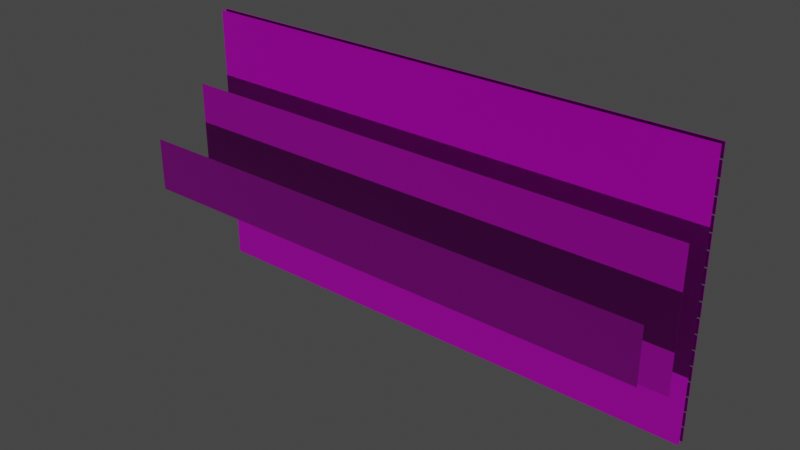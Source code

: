 # Source: Storen0.2.blend  (saved by Blender 2.83.19; exported with 4.5.12 LTS)
import bpy
from mathutils import Matrix  # noqa: F401  (used for matrix-valued properties, if any)

bpy.ops.wm.read_factory_settings(use_empty=True)
scene = bpy.context.scene
scene.name = 'Scene'

# ---- collections
col_window_001 = bpy.data.collections.new('Window.001'); scene.collection.children.link(col_window_001)
col_storen = bpy.data.collections.new('Storen'); scene.collection.children.link(col_storen)
col_mesh = bpy.data.collections.new('Mesh'); scene.collection.children.link(col_mesh)
col_rig = bpy.data.collections.new('Rig'); scene.collection.children.link(col_rig)
col_extras = bpy.data.collections.new('Extras'); scene.collection.children.link(col_extras)

# ---- images (referenced by path relative to the original .blend; pixels are not part of the script)
import os
ASSET_DIR = os.environ.get("B2B_ASSET_DIR", "")  # directory of the original .blend (textures are referenced by path, not embedded)
HERE = os.path.dirname(os.path.abspath(__file__))  # packed textures are extracted next to this script under _unpacked/

def load_image(name, relpath, width, height, colorspace="sRGB"):
    """Load a texture the original file referenced (path relative to the .blend, or extracted next to this script)."""
    p = next((c for c in (os.path.join(HERE, relpath), os.path.join(ASSET_DIR, relpath)) if relpath and os.path.exists(c)), "")
    if p:
        img = bpy.data.images.load(p, check_existing=True)
        img.name = name
    else:  # same state as the original file: an image datablock whose file is absent (Cycles renders it pink)
        img = bpy.data.images.new(name, width, height)
        img.source = "FILE"
        img.filepath = "//" + (relpath or name)
    img.colorspace_settings.name = colorspace
    return img
img_brushedmetal_png_002 = load_image('BrushedMetal.png.002', 'BrushedMetal.png', 1024, 1024, 'sRGB')
img_storennormald_png = load_image('StorenNormalD.png', 'StorenNormalD.png', 1024, 1024, 'Non-Color')
img_storennormal_png = load_image('StorenNormal.png', 'StorenNormal.png', 1024, 1024, 'Linear Rec.709')
img_storend_png = load_image('StorenD.png', 'StorenD.png', 1024, 1024, 'sRGB')
img_brushedmetal_metallic_png_002 = load_image('BrushedMetal.metallic.png.002', 'BrushedMetal.metallic.png', 1024, 1024, 'sRGB')

# ---- materials (node trees are filled in below, after node groups)
mat_brushedmetal = bpy.data.materials.new('BrushedMetal')
mat_material = bpy.data.materials.new('Material')

# ---- material node trees
mat_brushedmetal.use_nodes = True; mat_brushedmetal.node_tree.nodes.clear()
_N = mat_brushedmetal.node_tree.nodes; _L = mat_brushedmetal.node_tree.links
n0 = _N.new('ShaderNodeOutputMaterial'); n0.name = 'Material Output'; n0.location = (647, 300)
n1 = _N.new('ShaderNodeTexImage'); n1.name = 'Image Texture'; n1.location = (-449, 388)
n1.image = img_brushedmetal_png_002
n2 = _N.new('ShaderNodeUVMap'); n2.name = 'UV Map.002'; n2.location = (-797, -562)
n2.uv_map = 'daMap'
n3 = _N.new('ShaderNodeNormalMap'); n3.name = 'Normal Map'; n3.location = (-173, -173)
n3.uv_map = 'UVMap'
n4 = _N.new('ShaderNodeBsdfPrincipled'); n4.name = 'Principled BSDF.001'; n4.location = (279, 298)
n4.distribution = 'GGX'
n4.subsurface_method = 'BURLEY'
n4.inputs[3].default_value = 1.45
n4.inputs[27].default_value = (0.0, 0.0, 0.0, 1.0)
n4.inputs[28].default_value = 1.0
n5 = _N.new('ShaderNodeTexImage'); n5.name = 'Image Texture.001'; n5.location = (-447, -176)
n5.width = 255
n5.image = img_storennormald_png
n6 = _N.new('ShaderNodeTexImage'); n6.name = 'Image Texture.003'; n6.location = (-548, -454)
n6.image = img_storennormal_png
n7 = _N.new('ShaderNodeNormalMap'); n7.name = 'Normal Map.001'; n7.location = (-202, -374)
n7.uv_map = 'daMap'
n8 = _N.new('ShaderNodeTexImage'); n8.name = 'Image Texture.004'; n8.location = (-19, -114)
n8.image = img_storend_png
n9 = _N.new('ShaderNodeTexImage'); n9.name = 'Image Texture.002'; n9.location = (-446, 107)
n9.width = 222
n9.image = img_brushedmetal_metallic_png_002
n10 = _N.new('ShaderNodeUVMap'); n10.name = 'UV Map'; n10.location = (-711, 115)
n10.uv_map = 'UVMap'
_L.new(n10.outputs[0], n1.inputs[0])
_L.new(n10.outputs[0], n9.inputs[0])
_L.new(n1.outputs[0], n4.inputs[0])
_L.new(n5.outputs[0], n3.inputs[1])
_L.new(n6.outputs[0], n7.inputs[1])
_L.new(n2.outputs[0], n6.inputs[0])
_L.new(n10.outputs[0], n5.inputs[0])
_L.new(n4.outputs[0], n0.inputs[0])
_L.new(n3.outputs[0], n4.inputs[5])
_L.new(n8.outputs[1], n4.inputs[4])
_L.new(n9.outputs[0], n4.inputs[1])
n0.is_active_output = True
mat_material.use_nodes = True; mat_material.node_tree.nodes.clear()
_N = mat_material.node_tree.nodes; _L = mat_material.node_tree.links
n0 = _N.new('ShaderNodeOutputMaterial'); n0.name = 'Material Output'; n0.location = (300, 300)
n1 = _N.new('ShaderNodeBsdfPrincipled'); n1.name = 'Principled BSDF'; n1.location = (10, 300)
n1.distribution = 'GGX'
n1.subsurface_method = 'BURLEY'
n1.inputs[3].default_value = 1.45
n1.inputs[27].default_value = (0.0, 0.0, 0.0, 1.0)
n1.inputs[28].default_value = 1.0
n2 = _N.new('ShaderNodeRGB'); n2.name = 'RGB'; n2.location = (-561, 81)
n2.outputs[0].default_value = (0.5029, 0.5029, 1.0, 1.0)
n3 = _N.new('ShaderNodeMix'); n3.name = 'Mix'; n3.location = (-353, -20)
n3.data_type = 'RGBA'
n4 = _N.new('ShaderNodeNormalMap'); n4.name = 'Normal Map'; n4.location = (-170, -96)
n5 = _N.new('ShaderNodeTexImage'); n5.name = 'Image Texture'; n5.location = (-631, -141)
n5.image = img_storennormal_png
_L.new(n1.outputs[0], n0.inputs[0])
_L.new(n4.outputs[0], n1.inputs[5])
_L.new(n5.outputs[1], n3.inputs[0])
_L.new(n5.outputs[0], n3.inputs[7])
_L.new(n3.outputs[2], n4.inputs[1])
_L.new(n2.outputs[0], n3.inputs[6])
n0.is_active_output = True

# ---- world
world_world = bpy.data.worlds.new('World'); scene.world = world_world
world_world.use_nodes = True; world_world.node_tree.nodes.clear()
_N = world_world.node_tree.nodes; _L = world_world.node_tree.links
n0 = _N.new('ShaderNodeOutputWorld'); n0.name = 'World Output'; n0.location = (300, 300)
n1 = _N.new('ShaderNodeBackground'); n1.name = 'Background'; n1.location = (10, 300)
n1.inputs[0].default_value = (0.05088, 0.05088, 0.05088, 1.0)
_L.new(n1.outputs[0], n0.inputs[0])
n0.is_active_output = True
world_world.color = (0.05088, 0.05088, 0.05088)
world_world.use_sun_shadow = False
world_world.sun_shadow_jitter_overblur = 0.0

# ---- lights
light_sun = bpy.data.lights.new('Sun', 'SUN')
light_sun.transmission_factor = 0.0
light_sun.energy = 1.0
light_sun.shadow_soft_size = 0.125

# ---- meshes
me_plane = bpy.data.meshes.new('Plane')
me_plane.from_pydata([(-2.469, -0.3301, -1.764), (2.469, -0.3301, -1.764), (-2.469, -0.3301, -1.634), (2.469, -0.3301, -1.634), (-2.393, -0.3487, -1.683), (-2.444, -0.3392, -1.646), (-2.409, -0.3475, -1.669), (-2.427, -0.3439, -1.656), (-2.444, -0.3392, -1.751), (-2.393, -0.3487, -1.714), (-2.427, -0.3439, -1.742), (-2.409, -0.3475, -1.728), (2.444, -0.3392, -1.751), (2.393, -0.3487, -1.714), (2.427, -0.3439, -1.742), (2.409, -0.3475, -1.728), (2.444, -0.3392, -1.646), (2.393, -0.3487, -1.683), (2.427, -0.3439, -1.656), (2.409, -0.3475, -1.669)], [], [(0, 2, 3, 1), (3, 2, 5, 16), (9, 13, 17, 4), (0, 1, 12, 8), (1, 3, 16, 12), (5, 8, 10, 7), (7, 10, 11, 6), (6, 11, 9, 4), (8, 12, 14, 10), (10, 14, 15, 11), (11, 15, 13, 9), (12, 16, 18, 14), (14, 18, 19, 15), (15, 19, 17, 13), (16, 5, 7, 18), (18, 7, 6, 19), (19, 6, 4, 17), (2, 0, 8, 5)])
me_plane.polygons.foreach_set('use_smooth', [True] * 18)
_k = set([(0, 1), (0, 2), (1, 3), (2, 3)])
me_plane.attributes.new('sharp_edge', 'BOOLEAN', 'EDGE').data.foreach_set('value', [ (min(e.vertices), max(e.vertices)) in _k for e in me_plane.edges])
_uv = me_plane.uv_layers.new(name='UVMap')
_uv.uv.foreach_set('vector', [-6.13, -0.2888, -6.13, 0.3461, 7.118, 0.3461, 7.118, -0.2888, 7.118, 0.3461, -6.13, 0.3461, -6.061, 0.2856, 7.05, 0.2856, -5.926, -0.04739, 6.914, -0.04739, 6.914, 0.1046, -5.926, 0.1046, -6.13, -0.2888, 7.118, -0.2888, 7.05, -0.2283, -6.061, -0.2283, 7.118, -0.2888, 7.118, 0.3461, 7.05, 0.2856, 7.05, -0.2283, -6.061, 0.2856, -6.061, -0.2283, -6.017, -0.1815, -6.017, 0.2387, -6.017, 0.2387, -6.017, -0.1815, -5.968, -0.1153, -5.968, 0.1725, -5.968, 0.1725, -5.968, -0.1153, -5.926, -0.04739, -5.926, 0.1046, -6.061, -0.2283, 7.05, -0.2283, 7.006, -0.1815, -6.017, -0.1815, -6.017, -0.1815, 7.006, -0.1815, 6.956, -0.1153, -5.968, -0.1153, -5.968, -0.1153, 6.956, -0.1153, 6.914, -0.04739, -5.926, -0.04739, 7.05, -0.2283, 7.05, 0.2856, 7.006, 0.2387, 7.006, -0.1815, 7.006, -0.1815, 7.006, 0.2387, 6.956, 0.1725, 6.956, -0.1153, 6.956, -0.1153, 6.956, 0.1725, 6.914, 0.1046, 6.914, -0.04739, 7.05, 0.2856, -6.061, 0.2856, -6.017, 0.2387, 7.006, 0.2387, 7.006, 0.2387, -6.017, 0.2387, -5.968, 0.1725, 6.956, 0.1725, 6.956, 0.1725, -5.968, 0.1725, -5.926, 0.1046, 6.914, 0.1046, -6.13, 0.3461, -6.13, -0.2888, -6.061, -0.2283, -6.061, 0.2856])
_uv.active_render = True
_uv = me_plane.uv_layers.new(name='daMap')
_uv.uv.foreach_set('vector', [0.005021, 0.9991, 0.995, 0.9991, 0.995, 0.0009031, 0.005021, 0.0009033, 0.995, 0.0009031, 0.995, 0.9991, 0.995, 0.9991, 0.995, 0.0009031, 0.3073, 0.9941, 0.3073, 0.00594, 0.6927, 0.00594, 0.6927, 0.9941, 0.005021, 0.9991, 0.005021, 0.0009033, 0.005021, 0.0009033, 0.005021, 0.9991, 0.005021, 0.0009033, 0.995, 0.0009031, 0.995, 0.0009031, 0.005021, 0.0009033, 0.995, 0.9991, 0.005021, 0.9991, 0.01424, 0.9991, 0.9858, 0.9991, 0.9858, 0.9991, 0.01424, 0.9991, 0.1352, 0.9973, 0.8648, 0.9973, 0.8648, 0.9973, 0.1352, 0.9973, 0.3073, 0.9941, 0.6927, 0.9941, 0.005021, 0.9991, 0.005021, 0.0009033, 0.01424, 0.0008695, 0.01424, 0.9991, 0.01424, 0.9991, 0.01424, 0.0008695, 0.1352, 0.002699, 0.1352, 0.9973, 0.1352, 0.9973, 0.1352, 0.002699, 0.3073, 0.00594, 0.3073, 0.9941, 0.005021, 0.0009033, 0.995, 0.0009031, 0.9858, 0.0008692, 0.01424, 0.0008695, 0.01424, 0.0008695, 0.9858, 0.0008692, 0.8648, 0.002699, 0.1352, 0.002699, 0.1352, 0.002699, 0.8648, 0.002699, 0.6927, 0.00594, 0.3073, 0.00594, 0.995, 0.0009031, 0.995, 0.9991, 0.9858, 0.9991, 0.9858, 0.0008692, 0.9858, 0.0008692, 0.9858, 0.9991, 0.8648, 0.9973, 0.8648, 0.002699, 0.8648, 0.002699, 0.8648, 0.9973, 0.6927, 0.9941, 0.6927, 0.00594, 0.995, 0.9991, 0.005021, 0.9991, 0.005021, 0.9991, 0.995, 0.9991])
me_plane.materials.append(mat_brushedmetal)
me_plane.materials.append(mat_material)
me_plane.use_remesh_fix_poles = True
me_plane.use_remesh_preserve_attributes = False
me_plane.use_mirror_vertex_groups = False
me_plane.update()
me_plane.normals_split_custom_set([tuple(v) for v in zip(*[iter([0.0, 1.0, 0.0, 0.0, 1.0, 0.0, 0.0, 1.0, 0.0, 0.0, 1.0, 0.0, 0.1913, -0.9365, 0.2939, -0.1913, -0.9365, 0.2939, -0.1616, -0.9474, 0.2763, 0.1625, -0.9473, 0.2762, -0.02763, -0.9991, -0.03176, 0.02763, -0.9991, -0.03176, 0.02763, -0.9991, 0.03176, -0.02763, -0.9991, 0.03176, -0.1913, -0.9365, -0.2939, 0.1913, -0.9365, -0.2939, 0.1616, -0.9474, -0.2763, -0.1625, -0.9473, -0.2762, 0.1913, -0.9365, -0.2939, 0.1913, -0.9365, 0.2939, 0.1625, -0.9473, 0.2762, 0.1616, -0.9474, -0.2763, -0.1616, -0.9474, 0.2763, -0.1625, -0.9473, -0.2762, -0.1216, -0.9748, -0.1868, -0.1217, -0.9748, 0.1868, -0.1217, -0.9748, 0.1868, -0.1216, -0.9748, -0.1868, -0.07209, -0.9927, -0.09634, -0.07209, -0.9927, 0.09634, -0.07209, -0.9927, 0.09634, -0.07209, -0.9927, -0.09634, -0.02763, -0.9991, -0.03176, -0.02763, -0.9991, 0.03176, -0.1625, -0.9473, -0.2762, 0.1616, -0.9474, -0.2763, 0.1212, -0.9749, -0.1868, -0.1216, -0.9748, -0.1868, -0.1216, -0.9748, -0.1868, 0.1212, -0.9749, -0.1868, 0.072, -0.9927, -0.09637, -0.07209, -0.9927, -0.09634, -0.07209, -0.9927, -0.09634, 0.072, -0.9927, -0.09637, 0.02763, -0.9991, -0.03176, -0.02763, -0.9991, -0.03176, 0.1616, -0.9474, -0.2763, 0.1625, -0.9473, 0.2762, 0.1216, -0.9748, 0.1868, 0.1212, -0.9749, -0.1868, 0.1212, -0.9749, -0.1868, 0.1216, -0.9748, 0.1868, 0.07209, -0.9927, 0.09634, 0.072, -0.9927, -0.09637, 0.072, -0.9927, -0.09637, 0.07209, -0.9927, 0.09634, 0.02763, -0.9991, 0.03176, 0.02763, -0.9991, -0.03176, 0.1625, -0.9473, 0.2762, -0.1616, -0.9474, 0.2763, -0.1217, -0.9748, 0.1868, 0.1216, -0.9748, 0.1868, 0.1216, -0.9748, 0.1868, -0.1217, -0.9748, 0.1868, -0.07209, -0.9927, 0.09634, 0.07209, -0.9927, 0.09634, 0.07209, -0.9927, 0.09634, -0.07209, -0.9927, 0.09634, -0.02763, -0.9991, 0.03176, 0.02763, -0.9991, 0.03176, -0.1913, -0.9365, 0.2939, -0.1913, -0.9365, -0.2939, -0.1625, -0.9473, -0.2762, -0.1616, -0.9474, 0.2763])] * 3)])
me_plane_002 = bpy.data.meshes.new('Plane.002')
me_plane_002.from_pydata([(-1.0, -1.0, 0.0), (1.0, -1.0, 0.0), (-1.0, 1.0, 0.0), (1.0, 1.0, 0.0)], [], [(0, 1, 3, 2)])
_uv = me_plane_002.uv_layers.new(name='UVMap')
_uv.uv.foreach_set('vector', [0.0, 0.0, 1.0, 0.0, 1.0, 1.0, 0.0, 1.0])
me_plane_002.materials.append(mat_brushedmetal)
me_plane_002.use_remesh_fix_poles = True
me_plane_002.use_remesh_preserve_attributes = False
me_plane_002.use_mirror_vertex_groups = False
me_plane_002.update()
me_plane_003 = bpy.data.meshes.new('Plane.003')
me_plane_003.from_pydata([(-1.0, -1.0, 0.0), (1.0, -1.0, 0.0), (-1.0, 1.0, 0.0), (1.0, 1.0, 0.0)], [], [(0, 1, 3, 2)])
_uv = me_plane_003.uv_layers.new(name='UVMap')
_uv.uv.foreach_set('vector', [4.357, 0.918, -3.357, 0.918, -3.357, 0.08199, 4.357, 0.08199])
_uv.active_render = True
_uv = me_plane_003.uv_layers.new(name='daMap')
_uv.uv.foreach_set('vector', [0.005021, 0.9991, 0.005021, 0.0009033, 0.995, 0.0009031, 0.995, 0.9991])
me_plane_003.materials.append(mat_brushedmetal)
me_plane_003.materials.append(mat_material)
me_plane_003.use_remesh_fix_poles = True
me_plane_003.use_remesh_preserve_attributes = False
me_plane_003.use_mirror_vertex_groups = False
me_plane_003.update()
me_plane_004 = bpy.data.meshes.new('Plane.004')
me_plane_004.from_pydata([(-1.0, -1.0, 0.0), (1.0, -1.0, 0.0), (-1.0, 1.0, 0.0), (1.0, 1.0, 0.0)], [], [(0, 1, 3, 2)])
_uv = me_plane_004.uv_layers.new(name='UVMap')
_uv.uv.foreach_set('vector', [0.0, 0.0, 1.0, 0.0, 1.0, 0.5021, 0.0, 0.5021])
me_plane_004.materials.append(mat_brushedmetal)
me_plane_004.use_remesh_fix_poles = True
me_plane_004.use_remesh_preserve_attributes = False
me_plane_004.use_mirror_vertex_groups = False
me_plane_004.update()
me_plane_005 = bpy.data.meshes.new('Plane.005')
me_plane_005.from_pydata([(-1.0, -1.0, 0.0), (1.0, -1.0, 0.0), (-1.0, 1.0, 0.0), (1.0, 1.0, 0.0)], [], [(0, 1, 3, 2)])
_uv = me_plane_005.uv_layers.new(name='UVMap')
_uv.uv.foreach_set('vector', [0.0, 0.0, 1.0, 0.0, 1.0, 0.2242, 0.0, 0.2242])
me_plane_005.materials.append(mat_brushedmetal)
me_plane_005.use_remesh_fix_poles = True
me_plane_005.use_remesh_preserve_attributes = False
me_plane_005.use_mirror_vertex_groups = False
me_plane_005.update()

# ---- objects
ob_plane = bpy.data.objects.new('Plane', me_plane)
ob_plane_002 = bpy.data.objects.new('Plane.002', me_plane_002)
ob_plane_003 = bpy.data.objects.new('Plane.003', me_plane_003)
ob_sun = bpy.data.objects.new('Sun', light_sun)
ob_plane_001 = bpy.data.objects.new('Plane.001', me_plane_004)
ob_plane_004 = bpy.data.objects.new('Plane.004', me_plane_005)

# ---- transforms, parenting, visibility, modifiers, constraints
ob_plane.location = (0.0, 0.01152, 0.0)
ob_plane.lineart.crease_threshold = 0.0
_m = ob_plane.modifiers.new('Array', 'ARRAY')
_m.count = 18
_m.constant_offset_displace = (0.0, 0.0, 0.0)
_m.relative_offset_displace = (0.0, 0.0, 1.08)
ob_plane_002.location = (0.0, -0.3705, -0.5114)
ob_plane_002.rotation_euler = (1.571, -0.0, 0.0)
ob_plane_002.scale = (2.465, 1.261, 1.0)
ob_plane_002.lineart.crease_threshold = 0.0
ob_plane_003.location = (0.0, -0.3421, -1.699)
ob_plane_003.rotation_euler = (1.571, -0.0, 0.0)
ob_plane_003.scale = (2.469, 0.06498, 1.0)
ob_plane_003.hide_viewport = True
ob_plane_003.hide_select = True
ob_plane_003.hide_render = True
ob_plane_003.lineart.crease_threshold = 0.0
_m = ob_plane_003.modifiers.new('Array', 'ARRAY')
_m.count = 18
_m.constant_offset_displace = (0.0, 0.0, 0.0)
_m.relative_offset_displace = (0.0, 1.075, 0.0)
ob_sun.location = (0.0, -5.38, 0.0)
ob_sun.rotation_euler = (1.571, -0.0, 0.0)
ob_sun.lineart.crease_threshold = 0.0
ob_plane_001.location = (0.0, -0.6789, -0.5114)
ob_plane_001.rotation_euler = (1.571, -0.0, 0.0)
ob_plane_001.scale = (2.465, 0.6328, 1.0)
ob_plane_001.lineart.crease_threshold = 0.0
ob_plane_004.location = (0.0, -1.224, -0.5114)
ob_plane_004.rotation_euler = (1.571, -0.0, 0.0)
ob_plane_004.scale = (2.465, 0.2488, 1.0)
ob_plane_004.lineart.crease_threshold = 0.0

# ---- collection membership
col_storen.objects.link(ob_plane)
col_storen.objects.link(ob_plane_002)
col_storen.objects.link(ob_plane_003)
col_storen.objects.link(ob_sun)
col_storen.objects.link(ob_plane_001)
col_storen.objects.link(ob_plane_004)
def _layer_coll(name, lc=None):
    lc = lc or bpy.context.view_layer.layer_collection
    for c in lc.children:
        if c.name == name: return c
        r = _layer_coll(name, c)
        if r: return r
_layer_coll('Window.001').exclude = True

# ---- scene / render settings (as saved in the file)
scene.frame_start = 1; scene.frame_end = 250; scene.frame_set(0)
scene.render.engine = 'CYCLES'
scene.cycles.use_denoising = False
scene.cycles.samples = 64
scene.cycles.sampling_pattern = 'TABULATED_SOBOL'
scene.cycles.use_adaptive_sampling = False
scene.cycles.use_light_tree = False
scene.cycles.bake_type = 'ROUGHNESS'
scene.eevee.use_gtao = True
scene.eevee.use_raytracing = True
scene.view_settings.view_transform = 'Filmic'
bpy.context.view_layer.update()

# ---- added for rendering (the .blend has no active camera): camera
cam_auto = bpy.data.cameras.new('AutoCamera')
cam_auto.lens = 50.0
cam_auto.sensor_width = 36.0
cam_auto.clip_end = 1000.0
ob_auto_camera = bpy.data.objects.new('AutoCamera', cam_auto)
scene.collection.objects.link(ob_auto_camera)
ob_auto_camera.location = (5.19965, -7.01078, 3.6498)
ob_auto_camera.rotation_euler = (1.09748, -7.21219e-08, 0.694738)
scene.camera = ob_auto_camera
bpy.context.view_layer.update()
